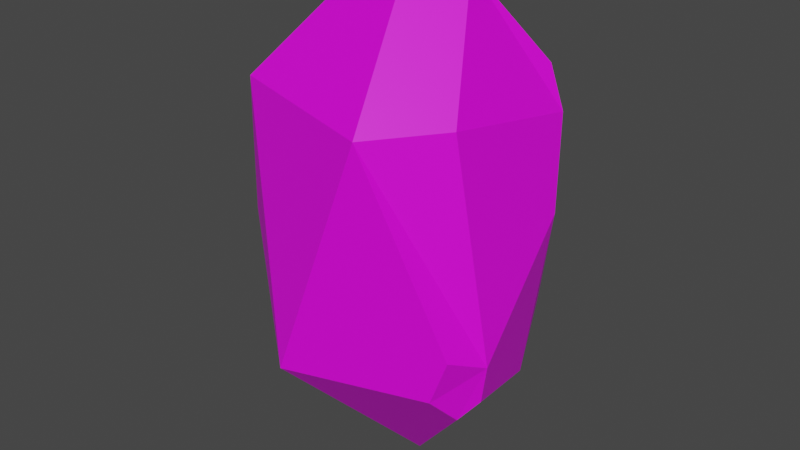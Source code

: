 # Source: Asteroide_1_toon.blend  (saved by Blender 2.92.15; exported with 4.5.12 LTS)
import bpy
from mathutils import Matrix  # noqa: F401  (used for matrix-valued properties, if any)

bpy.ops.wm.read_factory_settings(use_empty=True)
scene = bpy.context.scene
scene.name = 'Scene'

# ---- collections
col_collection = bpy.data.collections.new('Collection'); scene.collection.children.link(col_collection)

# ---- images (referenced by path relative to the original .blend; pixels are not part of the script)
import os
ASSET_DIR = os.environ.get("B2B_ASSET_DIR", "")  # directory of the original .blend (textures are referenced by path, not embedded)
HERE = os.path.dirname(os.path.abspath(__file__))  # packed textures are extracted next to this script under _unpacked/

def load_image(name, relpath, width, height, colorspace="sRGB"):
    """Load a texture the original file referenced (path relative to the .blend, or extracted next to this script)."""
    p = next((c for c in (os.path.join(HERE, relpath), os.path.join(ASSET_DIR, relpath)) if relpath and os.path.exists(c)), "")
    if p:
        img = bpy.data.images.load(p, check_existing=True)
        img.name = name
    else:  # same state as the original file: an image datablock whose file is absent (Cycles renders it pink)
        img = bpy.data.images.new(name, width, height)
        img.source = "FILE"
        img.filepath = "//" + (relpath or name)
    img.colorspace_settings.name = colorspace
    return img
img_paleta_de_colores_png_001 = load_image('Paleta de colores.png.001', 'Paleta de colores.png', 1024, 1024, 'sRGB')

# ---- materials (node trees are filled in below, after node groups)
mat_material_base = bpy.data.materials.new('Material Base')
mat_material_base.use_transparent_shadow = False

# ---- material node trees
mat_material_base.use_nodes = True; mat_material_base.node_tree.nodes.clear()
_N = mat_material_base.node_tree.nodes; _L = mat_material_base.node_tree.links
n0 = _N.new('ShaderNodeBsdfPrincipled'); n0.name = 'Principled BSDF'; n0.location = (10, 300)
n0.distribution = 'GGX'
n0.subsurface_method = 'BURLEY'
n0.inputs[3].default_value = 1.45
n0.inputs[27].default_value = (0.0, 0.0, 0.0, 1.0)
n0.inputs[28].default_value = 1.0
n1 = _N.new('ShaderNodeOutputMaterial'); n1.name = 'Material Output'; n1.location = (300, 300)
n2 = _N.new('ShaderNodeTexImage'); n2.name = 'Image Texture'; n2.location = (-326, 270)
n2.image = img_paleta_de_colores_png_001
_L.new(n0.outputs[0], n1.inputs[0])
_L.new(n2.outputs[0], n0.inputs[0])
n1.is_active_output = True

# ---- world
world_world = bpy.data.worlds.new('World'); scene.world = world_world
world_world.use_nodes = True; world_world.node_tree.nodes.clear()
_N = world_world.node_tree.nodes; _L = world_world.node_tree.links
n0 = _N.new('ShaderNodeOutputWorld'); n0.name = 'World Output'; n0.location = (300, 300)
n1 = _N.new('ShaderNodeBackground'); n1.name = 'Background'; n1.location = (10, 300)
n1.inputs[0].default_value = (0.05088, 0.05088, 0.05088, 1.0)
_L.new(n1.outputs[0], n0.inputs[0])
n0.is_active_output = True
world_world.color = (0.05088, 0.05088, 0.05088)
world_world.use_sun_shadow = False
world_world.sun_shadow_jitter_overblur = 0.0

# ---- meshes
me_icosphere_001 = bpy.data.meshes.new('Icosphere.001')
me_icosphere_001.from_pydata([(0.0, 0.0, -1.0), (-0.2764, -0.8506, -0.4472), (0.2764, -0.8506, 0.4472), (-0.7236, -0.5257, 0.4472), (-0.4869, 0.625, 0.434), (-0.3376, 0.5996, 0.4389), (0.08656, -0.2664, 0.8269), (0.2801, 0.0, 0.8269), (-0.2266, -0.1646, 0.8269), (-0.6495, 0.0, -0.5986), (-0.8731, -0.3973, -0.08217), (-0.9597, 0.1917, 0.013), (0.4672, 0.3394, -0.6431), (0.3693, 0.6408, -0.4472), (0.6493, 0.2991, 0.0297), (0.5599, -0.4604, 0.4472), (0.5809, 0.4226, 0.3493), (0.4542, 0.4768, 0.4462), (0.5145, 0.3857, 0.5089), (0.6665, -0.3332, -0.4908), (0.7076, -0.3484, -0.3447), (0.6362, -0.5892, -0.2724), (0.5282, -0.5892, -0.4472), (0.5822, -0.423, -0.5553), (-0.1966, 0.6051, -0.6068), (-0.473, 0.6611, -0.3148), (-0.3448, 0.7773, -0.1608), (-0.2965, 0.7681, -0.1558), (0.01228, 0.7568, -0.4472)], [], [(1, 22, 21, 2), (10, 1, 3), (11, 10, 3, 4), (26, 25, 11, 4), (12, 13, 14), (20, 19, 12, 14), (0, 1, 10, 9), (1, 2, 3), (0, 24, 28, 13, 12), (13, 28, 27, 5), (0, 23, 22, 1), (2, 15, 7, 6), (4, 3, 8), (5, 4, 8, 7), (7, 18, 17, 5), (6, 7, 8), (3, 2, 6, 8), (9, 10, 11), (27, 26, 4, 5), (17, 16, 14, 13, 5), (21, 20, 14, 15, 2), (16, 17, 18), (14, 16, 18, 7, 15), (19, 20, 21, 22, 23), (19, 23, 0, 12), (24, 25, 26, 27, 28), (0, 9, 11, 25, 24)])
_uv = me_icosphere_001.uv_layers.new(name='UVMap')
_uv.uv.foreach_set('vector', [0.2216, 0.468, 0.2187, 0.468, 0.2184, 0.4686, 0.2198, 0.4711, 0.207, 0.4688, 0.2039, 0.468, 0.2057, 0.4711, 0.208, 0.4688, 0.207, 0.4688, 0.2057, 0.4711, 0.2092, 0.4711, 0.2104, 0.469, 0.2101, 0.4682, 0.208, 0.4688, 0.2092, 0.4711, 0.2152, 0.4669, 0.2133, 0.468, 0.2149, 0.4696, 0.2174, 0.4683, 0.2174, 0.4678, 0.2152, 0.4669, 0.2149, 0.4696, 0.2057, 0.4649, 0.2039, 0.468, 0.207, 0.4688, 0.207, 0.4672, 0.2216, 0.468, 0.2198, 0.4711, 0.2234, 0.4711, 0.2128, 0.4649, 0.2115, 0.4671, 0.212, 0.468, 0.2133, 0.468, 0.2139, 0.4669, 0.2133, 0.468, 0.212, 0.468, 0.2116, 0.469, 0.2128, 0.4711, 0.2198, 0.4649, 0.2184, 0.4674, 0.2187, 0.468, 0.2216, 0.468, 0.2198, 0.4711, 0.2182, 0.4711, 0.2175, 0.4732, 0.2186, 0.4732, 0.2092, 0.4711, 0.2057, 0.4711, 0.2069, 0.4732, 0.2128, 0.4711, 0.2092, 0.4711, 0.2069, 0.4732, 0.2113, 0.4739, 0.2151, 0.4732, 0.2145, 0.4714, 0.2142, 0.4711, 0.2128, 0.4711, 0.221, 0.4732, 0.216, 0.4732, 0.2069, 0.4732, 0.2234, 0.4711, 0.2198, 0.4711, 0.221, 0.4732, 0.2221, 0.4732, 0.208, 0.4672, 0.207, 0.4688, 0.208, 0.4688, 0.2116, 0.469, 0.2104, 0.469, 0.2092, 0.4711, 0.2128, 0.4711, 0.2142, 0.4711, 0.2145, 0.4707, 0.2149, 0.4696, 0.2133, 0.468, 0.2128, 0.4711, 0.2184, 0.4686, 0.2174, 0.4683, 0.2149, 0.4696, 0.2182, 0.4711, 0.2198, 0.4711, 0.2145, 0.4707, 0.2142, 0.4711, 0.2145, 0.4714, 0.2149, 0.4696, 0.2145, 0.4707, 0.2145, 0.4714, 0.2151, 0.4732, 0.2182, 0.4711, 0.2174, 0.4678, 0.2174, 0.4683, 0.2184, 0.4686, 0.2187, 0.468, 0.2184, 0.4674, 0.2174, 0.4678, 0.2177, 0.4674, 0.2163, 0.4649, 0.2152, 0.4669, 0.2115, 0.4671, 0.2101, 0.4682, 0.2104, 0.469, 0.2116, 0.469, 0.212, 0.468, 0.2092, 0.4649, 0.208, 0.4672, 0.208, 0.4688, 0.2101, 0.4682, 0.2105, 0.4671])
me_icosphere_001.materials.append(mat_material_base)
me_icosphere_001.use_remesh_fix_poles = True
me_icosphere_001.use_remesh_preserve_attributes = False
me_icosphere_001.use_mirror_vertex_groups = False
me_icosphere_001.update()

# ---- objects
ob_asteroide_1 = bpy.data.objects.new('Asteroide 1', me_icosphere_001)

# ---- transforms, parenting, visibility, modifiers, constraints
ob_asteroide_1.location = (0.0, 0.0, 0.0)
ob_asteroide_1.scale = (1.0, 1.0, 1.62)
ob_asteroide_1.lineart.crease_threshold = 0.0

# ---- collection membership
col_collection.objects.link(ob_asteroide_1)

# ---- scene / render settings (as saved in the file)
scene.frame_start = 1; scene.frame_end = 250; scene.frame_set(1)
scene.render.engine = 'BLENDER_EEVEE_NEXT'
scene.cycles.use_denoising = False
scene.cycles.samples = 128
scene.cycles.sampling_pattern = 'TABULATED_SOBOL'
scene.cycles.use_adaptive_sampling = False
scene.cycles.use_light_tree = False
scene.view_settings.view_transform = 'Filmic'
bpy.context.view_layer.update()

# ---- added for rendering (the .blend has no active camera and no usable light): camera, sun
cam_auto = bpy.data.cameras.new('AutoCamera')
cam_auto.lens = 50.0
cam_auto.sensor_width = 36.0
cam_auto.clip_end = 1000.0
ob_auto_camera = bpy.data.objects.new('AutoCamera', cam_auto)
scene.collection.objects.link(ob_auto_camera)
ob_auto_camera.location = (3.35897, -4.21868, 2.64779)
ob_auto_camera.rotation_euler = (1.09748, -7.21219e-08, 0.694738)
scene.camera = ob_auto_camera
light_auto_sun = bpy.data.lights.new('AutoSun', 'SUN')
light_auto_sun.energy = 3.0
light_auto_sun.angle = 0.0523599
ob_auto_sun = bpy.data.objects.new('AutoSun', light_auto_sun)
scene.collection.objects.link(ob_auto_sun)
ob_auto_sun.rotation_euler = (0.872665, 0.174533, 0.523599)
bpy.context.view_layer.update()
